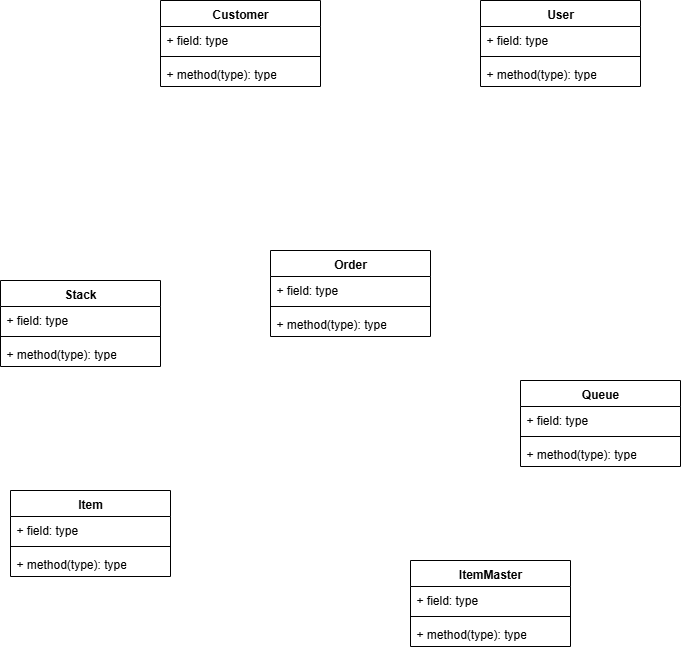

The diagram above was exported from draw.io. Its source (the exported page's mxGraphModel, read from the mxfile embedded in the PNG):
<mxGraphModel dx="1665" dy="777" grid="1" gridSize="10" guides="1" tooltips="1" connect="1" arrows="1" fold="1" page="1" pageScale="1" pageWidth="827" pageHeight="1169" math="0" shadow="0">
  <root>
    <mxCell id="WIyWlLk6GJQsqaUBKTNV-0" />
    <mxCell id="WIyWlLk6GJQsqaUBKTNV-1" parent="WIyWlLk6GJQsqaUBKTNV-0" />
    <mxCell id="kh27uC0I-h0VsIua86R1-0" value="Customer" style="swimlane;fontStyle=1;align=center;verticalAlign=top;childLayout=stackLayout;horizontal=1;startSize=26;horizontalStack=0;resizeParent=1;resizeParentMax=0;resizeLast=0;collapsible=1;marginBottom=0;whiteSpace=wrap;html=1;" vertex="1" parent="WIyWlLk6GJQsqaUBKTNV-1">
      <mxGeometry x="220" y="110" width="160" height="86" as="geometry" />
    </mxCell>
    <mxCell id="kh27uC0I-h0VsIua86R1-1" value="+ field: type" style="text;strokeColor=none;fillColor=none;align=left;verticalAlign=top;spacingLeft=4;spacingRight=4;overflow=hidden;rotatable=0;points=[[0,0.5],[1,0.5]];portConstraint=eastwest;whiteSpace=wrap;html=1;" vertex="1" parent="kh27uC0I-h0VsIua86R1-0">
      <mxGeometry y="26" width="160" height="26" as="geometry" />
    </mxCell>
    <mxCell id="kh27uC0I-h0VsIua86R1-2" value="" style="line;strokeWidth=1;fillColor=none;align=left;verticalAlign=middle;spacingTop=-1;spacingLeft=3;spacingRight=3;rotatable=0;labelPosition=right;points=[];portConstraint=eastwest;strokeColor=inherit;" vertex="1" parent="kh27uC0I-h0VsIua86R1-0">
      <mxGeometry y="52" width="160" height="8" as="geometry" />
    </mxCell>
    <mxCell id="kh27uC0I-h0VsIua86R1-3" value="+ method(type): type" style="text;strokeColor=none;fillColor=none;align=left;verticalAlign=top;spacingLeft=4;spacingRight=4;overflow=hidden;rotatable=0;points=[[0,0.5],[1,0.5]];portConstraint=eastwest;whiteSpace=wrap;html=1;" vertex="1" parent="kh27uC0I-h0VsIua86R1-0">
      <mxGeometry y="60" width="160" height="26" as="geometry" />
    </mxCell>
    <mxCell id="kh27uC0I-h0VsIua86R1-4" value="Order" style="swimlane;fontStyle=1;align=center;verticalAlign=top;childLayout=stackLayout;horizontal=1;startSize=26;horizontalStack=0;resizeParent=1;resizeParentMax=0;resizeLast=0;collapsible=1;marginBottom=0;whiteSpace=wrap;html=1;" vertex="1" parent="WIyWlLk6GJQsqaUBKTNV-1">
      <mxGeometry x="330" y="360" width="160" height="86" as="geometry" />
    </mxCell>
    <mxCell id="kh27uC0I-h0VsIua86R1-5" value="+ field: type" style="text;strokeColor=none;fillColor=none;align=left;verticalAlign=top;spacingLeft=4;spacingRight=4;overflow=hidden;rotatable=0;points=[[0,0.5],[1,0.5]];portConstraint=eastwest;whiteSpace=wrap;html=1;" vertex="1" parent="kh27uC0I-h0VsIua86R1-4">
      <mxGeometry y="26" width="160" height="26" as="geometry" />
    </mxCell>
    <mxCell id="kh27uC0I-h0VsIua86R1-6" value="" style="line;strokeWidth=1;fillColor=none;align=left;verticalAlign=middle;spacingTop=-1;spacingLeft=3;spacingRight=3;rotatable=0;labelPosition=right;points=[];portConstraint=eastwest;strokeColor=inherit;" vertex="1" parent="kh27uC0I-h0VsIua86R1-4">
      <mxGeometry y="52" width="160" height="8" as="geometry" />
    </mxCell>
    <mxCell id="kh27uC0I-h0VsIua86R1-7" value="+ method(type): type" style="text;strokeColor=none;fillColor=none;align=left;verticalAlign=top;spacingLeft=4;spacingRight=4;overflow=hidden;rotatable=0;points=[[0,0.5],[1,0.5]];portConstraint=eastwest;whiteSpace=wrap;html=1;" vertex="1" parent="kh27uC0I-h0VsIua86R1-4">
      <mxGeometry y="60" width="160" height="26" as="geometry" />
    </mxCell>
    <mxCell id="kh27uC0I-h0VsIua86R1-8" value="ItemMaster" style="swimlane;fontStyle=1;align=center;verticalAlign=top;childLayout=stackLayout;horizontal=1;startSize=26;horizontalStack=0;resizeParent=1;resizeParentMax=0;resizeLast=0;collapsible=1;marginBottom=0;whiteSpace=wrap;html=1;" vertex="1" parent="WIyWlLk6GJQsqaUBKTNV-1">
      <mxGeometry x="470" y="670" width="160" height="86" as="geometry" />
    </mxCell>
    <mxCell id="kh27uC0I-h0VsIua86R1-9" value="+ field: type" style="text;strokeColor=none;fillColor=none;align=left;verticalAlign=top;spacingLeft=4;spacingRight=4;overflow=hidden;rotatable=0;points=[[0,0.5],[1,0.5]];portConstraint=eastwest;whiteSpace=wrap;html=1;" vertex="1" parent="kh27uC0I-h0VsIua86R1-8">
      <mxGeometry y="26" width="160" height="26" as="geometry" />
    </mxCell>
    <mxCell id="kh27uC0I-h0VsIua86R1-10" value="" style="line;strokeWidth=1;fillColor=none;align=left;verticalAlign=middle;spacingTop=-1;spacingLeft=3;spacingRight=3;rotatable=0;labelPosition=right;points=[];portConstraint=eastwest;strokeColor=inherit;" vertex="1" parent="kh27uC0I-h0VsIua86R1-8">
      <mxGeometry y="52" width="160" height="8" as="geometry" />
    </mxCell>
    <mxCell id="kh27uC0I-h0VsIua86R1-11" value="+ method(type): type" style="text;strokeColor=none;fillColor=none;align=left;verticalAlign=top;spacingLeft=4;spacingRight=4;overflow=hidden;rotatable=0;points=[[0,0.5],[1,0.5]];portConstraint=eastwest;whiteSpace=wrap;html=1;" vertex="1" parent="kh27uC0I-h0VsIua86R1-8">
      <mxGeometry y="60" width="160" height="26" as="geometry" />
    </mxCell>
    <mxCell id="kh27uC0I-h0VsIua86R1-12" value="Item" style="swimlane;fontStyle=1;align=center;verticalAlign=top;childLayout=stackLayout;horizontal=1;startSize=26;horizontalStack=0;resizeParent=1;resizeParentMax=0;resizeLast=0;collapsible=1;marginBottom=0;whiteSpace=wrap;html=1;" vertex="1" parent="WIyWlLk6GJQsqaUBKTNV-1">
      <mxGeometry x="70" y="600" width="160" height="86" as="geometry" />
    </mxCell>
    <mxCell id="kh27uC0I-h0VsIua86R1-13" value="+ field: type" style="text;strokeColor=none;fillColor=none;align=left;verticalAlign=top;spacingLeft=4;spacingRight=4;overflow=hidden;rotatable=0;points=[[0,0.5],[1,0.5]];portConstraint=eastwest;whiteSpace=wrap;html=1;" vertex="1" parent="kh27uC0I-h0VsIua86R1-12">
      <mxGeometry y="26" width="160" height="26" as="geometry" />
    </mxCell>
    <mxCell id="kh27uC0I-h0VsIua86R1-14" value="" style="line;strokeWidth=1;fillColor=none;align=left;verticalAlign=middle;spacingTop=-1;spacingLeft=3;spacingRight=3;rotatable=0;labelPosition=right;points=[];portConstraint=eastwest;strokeColor=inherit;" vertex="1" parent="kh27uC0I-h0VsIua86R1-12">
      <mxGeometry y="52" width="160" height="8" as="geometry" />
    </mxCell>
    <mxCell id="kh27uC0I-h0VsIua86R1-15" value="+ method(type): type" style="text;strokeColor=none;fillColor=none;align=left;verticalAlign=top;spacingLeft=4;spacingRight=4;overflow=hidden;rotatable=0;points=[[0,0.5],[1,0.5]];portConstraint=eastwest;whiteSpace=wrap;html=1;" vertex="1" parent="kh27uC0I-h0VsIua86R1-12">
      <mxGeometry y="60" width="160" height="26" as="geometry" />
    </mxCell>
    <mxCell id="kh27uC0I-h0VsIua86R1-16" value="User" style="swimlane;fontStyle=1;align=center;verticalAlign=top;childLayout=stackLayout;horizontal=1;startSize=26;horizontalStack=0;resizeParent=1;resizeParentMax=0;resizeLast=0;collapsible=1;marginBottom=0;whiteSpace=wrap;html=1;" vertex="1" parent="WIyWlLk6GJQsqaUBKTNV-1">
      <mxGeometry x="540" y="110" width="160" height="86" as="geometry" />
    </mxCell>
    <mxCell id="kh27uC0I-h0VsIua86R1-17" value="+ field: type" style="text;strokeColor=none;fillColor=none;align=left;verticalAlign=top;spacingLeft=4;spacingRight=4;overflow=hidden;rotatable=0;points=[[0,0.5],[1,0.5]];portConstraint=eastwest;whiteSpace=wrap;html=1;" vertex="1" parent="kh27uC0I-h0VsIua86R1-16">
      <mxGeometry y="26" width="160" height="26" as="geometry" />
    </mxCell>
    <mxCell id="kh27uC0I-h0VsIua86R1-18" value="" style="line;strokeWidth=1;fillColor=none;align=left;verticalAlign=middle;spacingTop=-1;spacingLeft=3;spacingRight=3;rotatable=0;labelPosition=right;points=[];portConstraint=eastwest;strokeColor=inherit;" vertex="1" parent="kh27uC0I-h0VsIua86R1-16">
      <mxGeometry y="52" width="160" height="8" as="geometry" />
    </mxCell>
    <mxCell id="kh27uC0I-h0VsIua86R1-19" value="+ method(type): type" style="text;strokeColor=none;fillColor=none;align=left;verticalAlign=top;spacingLeft=4;spacingRight=4;overflow=hidden;rotatable=0;points=[[0,0.5],[1,0.5]];portConstraint=eastwest;whiteSpace=wrap;html=1;" vertex="1" parent="kh27uC0I-h0VsIua86R1-16">
      <mxGeometry y="60" width="160" height="26" as="geometry" />
    </mxCell>
    <mxCell id="kh27uC0I-h0VsIua86R1-20" value="Queue" style="swimlane;fontStyle=1;align=center;verticalAlign=top;childLayout=stackLayout;horizontal=1;startSize=26;horizontalStack=0;resizeParent=1;resizeParentMax=0;resizeLast=0;collapsible=1;marginBottom=0;whiteSpace=wrap;html=1;" vertex="1" parent="WIyWlLk6GJQsqaUBKTNV-1">
      <mxGeometry x="580" y="490" width="160" height="86" as="geometry" />
    </mxCell>
    <mxCell id="kh27uC0I-h0VsIua86R1-21" value="+ field: type" style="text;strokeColor=none;fillColor=none;align=left;verticalAlign=top;spacingLeft=4;spacingRight=4;overflow=hidden;rotatable=0;points=[[0,0.5],[1,0.5]];portConstraint=eastwest;whiteSpace=wrap;html=1;" vertex="1" parent="kh27uC0I-h0VsIua86R1-20">
      <mxGeometry y="26" width="160" height="26" as="geometry" />
    </mxCell>
    <mxCell id="kh27uC0I-h0VsIua86R1-22" value="" style="line;strokeWidth=1;fillColor=none;align=left;verticalAlign=middle;spacingTop=-1;spacingLeft=3;spacingRight=3;rotatable=0;labelPosition=right;points=[];portConstraint=eastwest;strokeColor=inherit;" vertex="1" parent="kh27uC0I-h0VsIua86R1-20">
      <mxGeometry y="52" width="160" height="8" as="geometry" />
    </mxCell>
    <mxCell id="kh27uC0I-h0VsIua86R1-23" value="+ method(type): type" style="text;strokeColor=none;fillColor=none;align=left;verticalAlign=top;spacingLeft=4;spacingRight=4;overflow=hidden;rotatable=0;points=[[0,0.5],[1,0.5]];portConstraint=eastwest;whiteSpace=wrap;html=1;" vertex="1" parent="kh27uC0I-h0VsIua86R1-20">
      <mxGeometry y="60" width="160" height="26" as="geometry" />
    </mxCell>
    <mxCell id="kh27uC0I-h0VsIua86R1-24" value="Stack" style="swimlane;fontStyle=1;align=center;verticalAlign=top;childLayout=stackLayout;horizontal=1;startSize=26;horizontalStack=0;resizeParent=1;resizeParentMax=0;resizeLast=0;collapsible=1;marginBottom=0;whiteSpace=wrap;html=1;" vertex="1" parent="WIyWlLk6GJQsqaUBKTNV-1">
      <mxGeometry x="60" y="390" width="160" height="86" as="geometry" />
    </mxCell>
    <mxCell id="kh27uC0I-h0VsIua86R1-25" value="+ field: type" style="text;strokeColor=none;fillColor=none;align=left;verticalAlign=top;spacingLeft=4;spacingRight=4;overflow=hidden;rotatable=0;points=[[0,0.5],[1,0.5]];portConstraint=eastwest;whiteSpace=wrap;html=1;" vertex="1" parent="kh27uC0I-h0VsIua86R1-24">
      <mxGeometry y="26" width="160" height="26" as="geometry" />
    </mxCell>
    <mxCell id="kh27uC0I-h0VsIua86R1-26" value="" style="line;strokeWidth=1;fillColor=none;align=left;verticalAlign=middle;spacingTop=-1;spacingLeft=3;spacingRight=3;rotatable=0;labelPosition=right;points=[];portConstraint=eastwest;strokeColor=inherit;" vertex="1" parent="kh27uC0I-h0VsIua86R1-24">
      <mxGeometry y="52" width="160" height="8" as="geometry" />
    </mxCell>
    <mxCell id="kh27uC0I-h0VsIua86R1-27" value="+ method(type): type" style="text;strokeColor=none;fillColor=none;align=left;verticalAlign=top;spacingLeft=4;spacingRight=4;overflow=hidden;rotatable=0;points=[[0,0.5],[1,0.5]];portConstraint=eastwest;whiteSpace=wrap;html=1;" vertex="1" parent="kh27uC0I-h0VsIua86R1-24">
      <mxGeometry y="60" width="160" height="26" as="geometry" />
    </mxCell>
  </root>
</mxGraphModel>